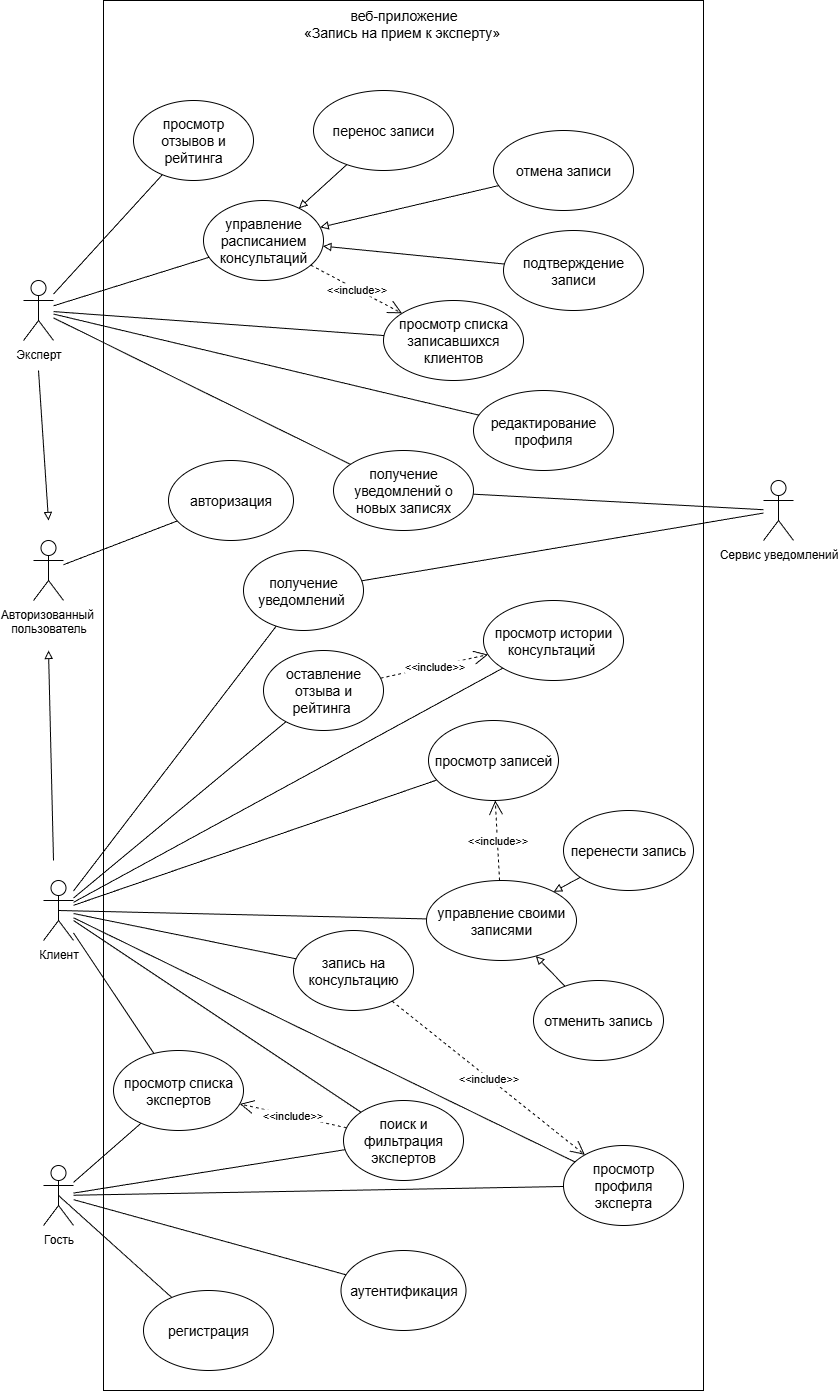

The diagram above was exported from draw.io. Its source (the exported page's mxGraphModel, read from the mxfile embedded in the PNG):
<mxGraphModel dx="2053" dy="1840" grid="1" gridSize="10" guides="1" tooltips="1" connect="1" arrows="1" fold="1" page="1" pageScale="1" pageWidth="827" pageHeight="1169" math="0" shadow="0">
  <root>
    <mxCell id="0" />
    <mxCell id="1" parent="0" />
    <mxCell id="S-ianfmUCEKHEqftMOke-4" value="" style="rounded=0;whiteSpace=wrap;html=1;fillColor=none;" vertex="1" parent="1">
      <mxGeometry x="90" y="-640" width="600" height="1390" as="geometry" />
    </mxCell>
    <mxCell id="S-ianfmUCEKHEqftMOke-28" style="rounded=0;orthogonalLoop=1;jettySize=auto;html=1;endArrow=none;endFill=0;" edge="1" parent="1" source="S-ianfmUCEKHEqftMOke-5" target="S-ianfmUCEKHEqftMOke-31">
      <mxGeometry relative="1" as="geometry" />
    </mxCell>
    <mxCell id="S-ianfmUCEKHEqftMOke-5" value="Гость" style="shape=umlActor;verticalLabelPosition=bottom;verticalAlign=top;html=1;outlineConnect=0;" vertex="1" parent="1">
      <mxGeometry x="30" y="525" width="30" height="60" as="geometry" />
    </mxCell>
    <mxCell id="S-ianfmUCEKHEqftMOke-6" value="Эксперт" style="shape=umlActor;verticalLabelPosition=bottom;verticalAlign=top;html=1;outlineConnect=0;" vertex="1" parent="1">
      <mxGeometry x="10" y="-360" width="30" height="60" as="geometry" />
    </mxCell>
    <mxCell id="S-ianfmUCEKHEqftMOke-7" value="Клиент" style="shape=umlActor;verticalLabelPosition=bottom;verticalAlign=top;html=1;outlineConnect=0;" vertex="1" parent="1">
      <mxGeometry x="30" y="240" width="30" height="60" as="geometry" />
    </mxCell>
    <mxCell id="S-ianfmUCEKHEqftMOke-11" value="регистрация" style="ellipse;whiteSpace=wrap;html=1;fontSize=14;" vertex="1" parent="1">
      <mxGeometry x="130" y="650" width="130" height="80" as="geometry" />
    </mxCell>
    <mxCell id="S-ianfmUCEKHEqftMOke-12" value="авторизация" style="ellipse;whiteSpace=wrap;html=1;fontSize=14;" vertex="1" parent="1">
      <mxGeometry x="155" y="-180" width="125" height="80" as="geometry" />
    </mxCell>
    <mxCell id="S-ianfmUCEKHEqftMOke-13" value="просмотр списка экспертов" style="ellipse;whiteSpace=wrap;html=1;fontSize=14;" vertex="1" parent="1">
      <mxGeometry x="100" y="410" width="130" height="80" as="geometry" />
    </mxCell>
    <mxCell id="S-ianfmUCEKHEqftMOke-14" value="поиск и фильтрация экспертов" style="ellipse;whiteSpace=wrap;html=1;fontSize=14;" vertex="1" parent="1">
      <mxGeometry x="330" y="460" width="120" height="80" as="geometry" />
    </mxCell>
    <mxCell id="S-ianfmUCEKHEqftMOke-15" value="просмотр профиля эксперта" style="ellipse;whiteSpace=wrap;html=1;fontSize=14;" vertex="1" parent="1">
      <mxGeometry x="550" y="505" width="120" height="80" as="geometry" />
    </mxCell>
    <mxCell id="S-ianfmUCEKHEqftMOke-16" value="запись на консультацию" style="ellipse;whiteSpace=wrap;html=1;fontSize=14;" vertex="1" parent="1">
      <mxGeometry x="280" y="290" width="120" height="80" as="geometry" />
    </mxCell>
    <mxCell id="S-ianfmUCEKHEqftMOke-17" value="просмотр записей" style="ellipse;whiteSpace=wrap;html=1;fontSize=14;" vertex="1" parent="1">
      <mxGeometry x="415" y="80" width="130" height="80" as="geometry" />
    </mxCell>
    <mxCell id="S-ianfmUCEKHEqftMOke-18" value="у&lt;span style=&quot;background-color: transparent; color: light-dark(rgb(0, 0, 0), rgb(255, 255, 255));&quot;&gt;правление своими записями&lt;/span&gt;" style="ellipse;whiteSpace=wrap;html=1;fontSize=14;" vertex="1" parent="1">
      <mxGeometry x="413" y="240" width="150" height="80" as="geometry" />
    </mxCell>
    <mxCell id="S-ianfmUCEKHEqftMOke-19" value="оставление отзыва и рейтинга&amp;nbsp;" style="ellipse;whiteSpace=wrap;html=1;fontSize=14;" vertex="1" parent="1">
      <mxGeometry x="250" y="10" width="120" height="80" as="geometry" />
    </mxCell>
    <mxCell id="S-ianfmUCEKHEqftMOke-20" value="просмотр истории консультаций&amp;nbsp;" style="ellipse;whiteSpace=wrap;html=1;fontSize=14;" vertex="1" parent="1">
      <mxGeometry x="470" y="-40" width="140" height="80" as="geometry" />
    </mxCell>
    <mxCell id="S-ianfmUCEKHEqftMOke-21" value="редактирование профиля" style="ellipse;whiteSpace=wrap;html=1;fontSize=14;" vertex="1" parent="1">
      <mxGeometry x="460" y="-250" width="140" height="80" as="geometry" />
    </mxCell>
    <mxCell id="S-ianfmUCEKHEqftMOke-22" value="управление расписанием консультаций" style="ellipse;whiteSpace=wrap;html=1;fontSize=14;" vertex="1" parent="1">
      <mxGeometry x="190" y="-440" width="120" height="80" as="geometry" />
    </mxCell>
    <mxCell id="S-ianfmUCEKHEqftMOke-23" value="просмотр списка записавшихся клиентов" style="ellipse;whiteSpace=wrap;html=1;fontSize=14;" vertex="1" parent="1">
      <mxGeometry x="370" y="-340" width="140" height="80" as="geometry" />
    </mxCell>
    <mxCell id="S-ianfmUCEKHEqftMOke-24" value="перенос записи" style="ellipse;whiteSpace=wrap;html=1;fontSize=14;" vertex="1" parent="1">
      <mxGeometry x="300" y="-550" width="140" height="80" as="geometry" />
    </mxCell>
    <mxCell id="S-ianfmUCEKHEqftMOke-25" value="просмотр отзывов и рейтинга" style="ellipse;whiteSpace=wrap;html=1;fontSize=14;" vertex="1" parent="1">
      <mxGeometry x="120" y="-540" width="120" height="80" as="geometry" />
    </mxCell>
    <mxCell id="S-ianfmUCEKHEqftMOke-26" value="получение уведомлений&amp;nbsp;" style="ellipse;whiteSpace=wrap;html=1;fontSize=14;" vertex="1" parent="1">
      <mxGeometry x="230" y="-90" width="120" height="80" as="geometry" />
    </mxCell>
    <mxCell id="S-ianfmUCEKHEqftMOke-27" value="" style="endArrow=none;html=1;rounded=0;entryX=0.5;entryY=0.5;entryDx=0;entryDy=0;entryPerimeter=0;" edge="1" parent="1" source="S-ianfmUCEKHEqftMOke-11" target="S-ianfmUCEKHEqftMOke-5">
      <mxGeometry width="50" height="50" relative="1" as="geometry">
        <mxPoint x="200" y="750" as="sourcePoint" />
        <mxPoint x="250" y="700" as="targetPoint" />
      </mxGeometry>
    </mxCell>
    <mxCell id="S-ianfmUCEKHEqftMOke-30" style="rounded=0;orthogonalLoop=1;jettySize=auto;html=1;endArrow=none;endFill=0;" edge="1" parent="1" source="S-ianfmUCEKHEqftMOke-79" target="S-ianfmUCEKHEqftMOke-12">
      <mxGeometry relative="1" as="geometry">
        <mxPoint x="50" y="370" as="sourcePoint" />
        <mxPoint x="140" y="375" as="targetPoint" />
      </mxGeometry>
    </mxCell>
    <mxCell id="S-ianfmUCEKHEqftMOke-31" value="аутентификация" style="ellipse;whiteSpace=wrap;html=1;fontSize=14;" vertex="1" parent="1">
      <mxGeometry x="327.5" y="610" width="125" height="80" as="geometry" />
    </mxCell>
    <mxCell id="S-ianfmUCEKHEqftMOke-32" style="rounded=0;orthogonalLoop=1;jettySize=auto;html=1;endArrow=none;endFill=0;" edge="1" parent="1" source="S-ianfmUCEKHEqftMOke-5" target="S-ianfmUCEKHEqftMOke-13">
      <mxGeometry relative="1" as="geometry">
        <mxPoint x="110" y="600" as="sourcePoint" />
        <mxPoint x="243" y="702" as="targetPoint" />
      </mxGeometry>
    </mxCell>
    <mxCell id="S-ianfmUCEKHEqftMOke-33" style="rounded=0;orthogonalLoop=1;jettySize=auto;html=1;endArrow=none;endFill=0;" edge="1" parent="1" source="S-ianfmUCEKHEqftMOke-7" target="S-ianfmUCEKHEqftMOke-13">
      <mxGeometry relative="1" as="geometry">
        <mxPoint x="100" y="539" as="sourcePoint" />
        <mxPoint x="222" y="520" as="targetPoint" />
      </mxGeometry>
    </mxCell>
    <mxCell id="S-ianfmUCEKHEqftMOke-34" style="rounded=0;orthogonalLoop=1;jettySize=auto;html=1;endArrow=none;endFill=0;" edge="1" parent="1" source="S-ianfmUCEKHEqftMOke-5" target="S-ianfmUCEKHEqftMOke-14">
      <mxGeometry relative="1" as="geometry">
        <mxPoint x="100" y="600" as="sourcePoint" />
        <mxPoint x="233" y="702" as="targetPoint" />
      </mxGeometry>
    </mxCell>
    <mxCell id="S-ianfmUCEKHEqftMOke-35" style="rounded=0;orthogonalLoop=1;jettySize=auto;html=1;endArrow=none;endFill=0;" edge="1" parent="1" source="S-ianfmUCEKHEqftMOke-7" target="S-ianfmUCEKHEqftMOke-14">
      <mxGeometry relative="1" as="geometry">
        <mxPoint x="250" y="572" as="sourcePoint" />
        <mxPoint x="461" y="550" as="targetPoint" />
      </mxGeometry>
    </mxCell>
    <mxCell id="S-ianfmUCEKHEqftMOke-36" value="Сервис уведомлений" style="shape=umlActor;verticalLabelPosition=bottom;verticalAlign=top;html=1;outlineConnect=0;" vertex="1" parent="1">
      <mxGeometry x="750" y="-160" width="30" height="60" as="geometry" />
    </mxCell>
    <mxCell id="S-ianfmUCEKHEqftMOke-37" style="rounded=0;orthogonalLoop=1;jettySize=auto;html=1;endArrow=none;endFill=0;" edge="1" parent="1" source="S-ianfmUCEKHEqftMOke-5" target="S-ianfmUCEKHEqftMOke-15">
      <mxGeometry relative="1" as="geometry">
        <mxPoint x="130" y="620" as="sourcePoint" />
        <mxPoint x="263" y="722" as="targetPoint" />
      </mxGeometry>
    </mxCell>
    <mxCell id="S-ianfmUCEKHEqftMOke-38" style="rounded=0;orthogonalLoop=1;jettySize=auto;html=1;endArrow=none;endFill=0;" edge="1" parent="1" source="S-ianfmUCEKHEqftMOke-7" target="S-ianfmUCEKHEqftMOke-15">
      <mxGeometry relative="1" as="geometry">
        <mxPoint x="170" y="360" as="sourcePoint" />
        <mxPoint x="382" y="537" as="targetPoint" />
      </mxGeometry>
    </mxCell>
    <mxCell id="S-ianfmUCEKHEqftMOke-39" style="rounded=0;orthogonalLoop=1;jettySize=auto;html=1;endArrow=none;endFill=0;" edge="1" parent="1" source="S-ianfmUCEKHEqftMOke-7" target="S-ianfmUCEKHEqftMOke-16">
      <mxGeometry relative="1" as="geometry">
        <mxPoint x="60" y="300" as="sourcePoint" />
        <mxPoint x="435" y="520" as="targetPoint" />
      </mxGeometry>
    </mxCell>
    <mxCell id="S-ianfmUCEKHEqftMOke-40" style="rounded=0;orthogonalLoop=1;jettySize=auto;html=1;endArrow=none;endFill=0;exitX=0.5;exitY=0.5;exitDx=0;exitDy=0;exitPerimeter=0;" edge="1" parent="1" source="S-ianfmUCEKHEqftMOke-7" target="S-ianfmUCEKHEqftMOke-18">
      <mxGeometry relative="1" as="geometry">
        <mxPoint x="80" y="300" as="sourcePoint" />
        <mxPoint x="254" y="342" as="targetPoint" />
      </mxGeometry>
    </mxCell>
    <mxCell id="S-ianfmUCEKHEqftMOke-41" value="отменить запись" style="ellipse;whiteSpace=wrap;html=1;fontSize=14;" vertex="1" parent="1">
      <mxGeometry x="520" y="340" width="130" height="80" as="geometry" />
    </mxCell>
    <mxCell id="S-ianfmUCEKHEqftMOke-42" value="перенести запись" style="ellipse;whiteSpace=wrap;html=1;fontSize=14;" vertex="1" parent="1">
      <mxGeometry x="550" y="170" width="130" height="80" as="geometry" />
    </mxCell>
    <mxCell id="S-ianfmUCEKHEqftMOke-44" value="&lt;div&gt;&lt;br&gt;&lt;/div&gt;&lt;div&gt;&lt;br&gt;&lt;/div&gt;" style="html=1;verticalAlign=bottom;endArrow=block;curved=0;rounded=0;endFill=0;" edge="1" parent="1" source="S-ianfmUCEKHEqftMOke-42" target="S-ianfmUCEKHEqftMOke-18">
      <mxGeometry width="80" relative="1" as="geometry">
        <mxPoint x="400" y="-10" as="sourcePoint" />
        <mxPoint x="400" y="180" as="targetPoint" />
        <mxPoint as="offset" />
      </mxGeometry>
    </mxCell>
    <mxCell id="S-ianfmUCEKHEqftMOke-45" value="&lt;div&gt;&lt;br&gt;&lt;/div&gt;&lt;div&gt;&lt;br&gt;&lt;/div&gt;" style="html=1;verticalAlign=bottom;endArrow=block;curved=0;rounded=0;endFill=0;" edge="1" parent="1" source="S-ianfmUCEKHEqftMOke-41" target="S-ianfmUCEKHEqftMOke-18">
      <mxGeometry width="80" relative="1" as="geometry">
        <mxPoint x="489" y="190" as="sourcePoint" />
        <mxPoint x="420" y="241" as="targetPoint" />
        <mxPoint as="offset" />
      </mxGeometry>
    </mxCell>
    <mxCell id="S-ianfmUCEKHEqftMOke-48" style="rounded=0;orthogonalLoop=1;jettySize=auto;html=1;endArrow=none;endFill=0;" edge="1" parent="1" source="S-ianfmUCEKHEqftMOke-7" target="S-ianfmUCEKHEqftMOke-19">
      <mxGeometry relative="1" as="geometry">
        <mxPoint x="90" y="297" as="sourcePoint" />
        <mxPoint x="284" y="260" as="targetPoint" />
      </mxGeometry>
    </mxCell>
    <mxCell id="S-ianfmUCEKHEqftMOke-49" style="rounded=0;orthogonalLoop=1;jettySize=auto;html=1;endArrow=none;endFill=0;" edge="1" parent="1" source="S-ianfmUCEKHEqftMOke-7" target="S-ianfmUCEKHEqftMOke-20">
      <mxGeometry relative="1" as="geometry">
        <mxPoint x="250" y="298" as="sourcePoint" />
        <mxPoint x="462" y="190" as="targetPoint" />
      </mxGeometry>
    </mxCell>
    <mxCell id="S-ianfmUCEKHEqftMOke-50" style="rounded=0;orthogonalLoop=1;jettySize=auto;html=1;endArrow=none;endFill=0;" edge="1" parent="1" source="S-ianfmUCEKHEqftMOke-7" target="S-ianfmUCEKHEqftMOke-26">
      <mxGeometry relative="1" as="geometry">
        <mxPoint x="110" y="280" as="sourcePoint" />
        <mxPoint x="312" y="313" as="targetPoint" />
      </mxGeometry>
    </mxCell>
    <mxCell id="S-ianfmUCEKHEqftMOke-51" style="rounded=0;orthogonalLoop=1;jettySize=auto;html=1;endArrow=none;endFill=0;" edge="1" parent="1" source="S-ianfmUCEKHEqftMOke-26" target="S-ianfmUCEKHEqftMOke-36">
      <mxGeometry relative="1" as="geometry">
        <mxPoint x="610" y="420" as="sourcePoint" />
        <mxPoint x="848" y="574" as="targetPoint" />
      </mxGeometry>
    </mxCell>
    <mxCell id="S-ianfmUCEKHEqftMOke-53" style="rounded=0;orthogonalLoop=1;jettySize=auto;html=1;endArrow=none;endFill=0;" edge="1" parent="1" source="S-ianfmUCEKHEqftMOke-6" target="S-ianfmUCEKHEqftMOke-21">
      <mxGeometry relative="1" as="geometry">
        <mxPoint x="30" y="-110" as="sourcePoint" />
        <mxPoint x="112" y="-83" as="targetPoint" />
      </mxGeometry>
    </mxCell>
    <mxCell id="S-ianfmUCEKHEqftMOke-54" value="получение уведомлений о новых записях" style="ellipse;whiteSpace=wrap;html=1;fontSize=14;" vertex="1" parent="1">
      <mxGeometry x="320" y="-190" width="140" height="80" as="geometry" />
    </mxCell>
    <mxCell id="S-ianfmUCEKHEqftMOke-55" style="rounded=0;orthogonalLoop=1;jettySize=auto;html=1;endArrow=none;endFill=0;" edge="1" parent="1" source="S-ianfmUCEKHEqftMOke-6" target="S-ianfmUCEKHEqftMOke-23">
      <mxGeometry relative="1" as="geometry">
        <mxPoint x="230" y="-240" as="sourcePoint" />
        <mxPoint x="550" y="-232" as="targetPoint" />
      </mxGeometry>
    </mxCell>
    <mxCell id="S-ianfmUCEKHEqftMOke-56" style="rounded=0;orthogonalLoop=1;jettySize=auto;html=1;endArrow=none;endFill=0;" edge="1" parent="1" source="S-ianfmUCEKHEqftMOke-6" target="S-ianfmUCEKHEqftMOke-54">
      <mxGeometry relative="1" as="geometry">
        <mxPoint x="300" y="-210" as="sourcePoint" />
        <mxPoint x="620" y="-202" as="targetPoint" />
      </mxGeometry>
    </mxCell>
    <mxCell id="S-ianfmUCEKHEqftMOke-57" style="rounded=0;orthogonalLoop=1;jettySize=auto;html=1;endArrow=none;endFill=0;" edge="1" parent="1" source="S-ianfmUCEKHEqftMOke-54" target="S-ianfmUCEKHEqftMOke-36">
      <mxGeometry relative="1" as="geometry">
        <mxPoint x="470" y="-110" as="sourcePoint" />
        <mxPoint x="790" y="-102" as="targetPoint" />
      </mxGeometry>
    </mxCell>
    <mxCell id="S-ianfmUCEKHEqftMOke-58" style="rounded=0;orthogonalLoop=1;jettySize=auto;html=1;endArrow=none;endFill=0;" edge="1" parent="1" source="S-ianfmUCEKHEqftMOke-6" target="S-ianfmUCEKHEqftMOke-22">
      <mxGeometry relative="1" as="geometry">
        <mxPoint x="450" y="-90" as="sourcePoint" />
        <mxPoint x="770" y="-82" as="targetPoint" />
      </mxGeometry>
    </mxCell>
    <mxCell id="S-ianfmUCEKHEqftMOke-59" style="rounded=0;orthogonalLoop=1;jettySize=auto;html=1;endArrow=none;endFill=0;" edge="1" parent="1" source="S-ianfmUCEKHEqftMOke-6" target="S-ianfmUCEKHEqftMOke-25">
      <mxGeometry relative="1" as="geometry">
        <mxPoint x="300" y="-300" as="sourcePoint" />
        <mxPoint x="620" y="-292" as="targetPoint" />
      </mxGeometry>
    </mxCell>
    <mxCell id="S-ianfmUCEKHEqftMOke-62" value="&amp;lt;&amp;lt;include&amp;gt;&amp;gt;" style="endArrow=open;endSize=12;dashed=1;html=1;rounded=0;" edge="1" parent="1" source="S-ianfmUCEKHEqftMOke-16" target="S-ianfmUCEKHEqftMOke-15">
      <mxGeometry width="160" relative="1" as="geometry">
        <mxPoint x="770" y="459.41" as="sourcePoint" />
        <mxPoint x="930" y="459.41" as="targetPoint" />
      </mxGeometry>
    </mxCell>
    <mxCell id="S-ianfmUCEKHEqftMOke-63" value="&amp;lt;&amp;lt;include&amp;gt;&amp;gt;" style="endArrow=open;endSize=12;dashed=1;html=1;rounded=0;" edge="1" parent="1" source="S-ianfmUCEKHEqftMOke-14" target="S-ianfmUCEKHEqftMOke-13">
      <mxGeometry width="160" relative="1" as="geometry">
        <mxPoint x="400" y="410" as="sourcePoint" />
        <mxPoint x="560" y="556" as="targetPoint" />
      </mxGeometry>
    </mxCell>
    <mxCell id="S-ianfmUCEKHEqftMOke-64" value="&amp;lt;&amp;lt;include&amp;gt;&amp;gt;" style="endArrow=open;endSize=12;dashed=1;html=1;rounded=0;" edge="1" parent="1" source="S-ianfmUCEKHEqftMOke-19" target="S-ianfmUCEKHEqftMOke-20">
      <mxGeometry width="160" relative="1" as="geometry">
        <mxPoint x="400" y="380" as="sourcePoint" />
        <mxPoint x="592" y="533" as="targetPoint" />
      </mxGeometry>
    </mxCell>
    <mxCell id="S-ianfmUCEKHEqftMOke-65" style="rounded=0;orthogonalLoop=1;jettySize=auto;html=1;endArrow=none;endFill=0;" edge="1" parent="1" source="S-ianfmUCEKHEqftMOke-7" target="S-ianfmUCEKHEqftMOke-17">
      <mxGeometry relative="1" as="geometry">
        <mxPoint x="290" y="270" as="sourcePoint" />
        <mxPoint x="655" y="278" as="targetPoint" />
      </mxGeometry>
    </mxCell>
    <mxCell id="S-ianfmUCEKHEqftMOke-66" value="&amp;lt;&amp;lt;include&amp;gt;&amp;gt;" style="endArrow=open;endSize=12;dashed=1;html=1;rounded=0;" edge="1" parent="1" source="S-ianfmUCEKHEqftMOke-18" target="S-ianfmUCEKHEqftMOke-17">
      <mxGeometry width="160" relative="1" as="geometry">
        <mxPoint x="410" y="380" as="sourcePoint" />
        <mxPoint x="602" y="533" as="targetPoint" />
      </mxGeometry>
    </mxCell>
    <mxCell id="S-ianfmUCEKHEqftMOke-67" value="&amp;lt;&amp;lt;include&amp;gt;&amp;gt;" style="endArrow=open;endSize=12;dashed=1;html=1;rounded=0;" edge="1" parent="1" source="S-ianfmUCEKHEqftMOke-22" target="S-ianfmUCEKHEqftMOke-23">
      <mxGeometry width="160" relative="1" as="geometry">
        <mxPoint x="540" y="-420" as="sourcePoint" />
        <mxPoint x="732" y="-267" as="targetPoint" />
      </mxGeometry>
    </mxCell>
    <mxCell id="S-ianfmUCEKHEqftMOke-68" value="отмена записи" style="ellipse;whiteSpace=wrap;html=1;fontSize=14;" vertex="1" parent="1">
      <mxGeometry x="480" y="-510" width="140" height="80" as="geometry" />
    </mxCell>
    <mxCell id="S-ianfmUCEKHEqftMOke-69" value="подтверждение записи" style="ellipse;whiteSpace=wrap;html=1;fontSize=14;" vertex="1" parent="1">
      <mxGeometry x="490" y="-410" width="140" height="80" as="geometry" />
    </mxCell>
    <mxCell id="S-ianfmUCEKHEqftMOke-71" value="&lt;div&gt;&lt;br&gt;&lt;/div&gt;&lt;div&gt;&lt;br&gt;&lt;/div&gt;" style="html=1;verticalAlign=bottom;endArrow=block;curved=0;rounded=0;endFill=0;" edge="1" parent="1" source="S-ianfmUCEKHEqftMOke-24" target="S-ianfmUCEKHEqftMOke-22">
      <mxGeometry width="80" relative="1" as="geometry">
        <mxPoint x="639" y="-630" as="sourcePoint" />
        <mxPoint x="610" y="-660" as="targetPoint" />
        <mxPoint as="offset" />
      </mxGeometry>
    </mxCell>
    <mxCell id="S-ianfmUCEKHEqftMOke-72" value="&lt;div&gt;&lt;br&gt;&lt;/div&gt;&lt;div&gt;&lt;br&gt;&lt;/div&gt;" style="html=1;verticalAlign=bottom;endArrow=block;curved=0;rounded=0;endFill=0;" edge="1" parent="1" source="S-ianfmUCEKHEqftMOke-68" target="S-ianfmUCEKHEqftMOke-22">
      <mxGeometry width="80" relative="1" as="geometry">
        <mxPoint x="529" y="-600" as="sourcePoint" />
        <mxPoint x="500" y="-630" as="targetPoint" />
        <mxPoint as="offset" />
      </mxGeometry>
    </mxCell>
    <mxCell id="S-ianfmUCEKHEqftMOke-73" value="&lt;div&gt;&lt;br&gt;&lt;/div&gt;&lt;div&gt;&lt;br&gt;&lt;/div&gt;" style="html=1;verticalAlign=bottom;endArrow=block;curved=0;rounded=0;endFill=0;" edge="1" parent="1" source="S-ianfmUCEKHEqftMOke-69" target="S-ianfmUCEKHEqftMOke-22">
      <mxGeometry width="80" relative="1" as="geometry">
        <mxPoint x="559" y="-580" as="sourcePoint" />
        <mxPoint x="530" y="-610" as="targetPoint" />
        <mxPoint as="offset" />
      </mxGeometry>
    </mxCell>
    <mxCell id="S-ianfmUCEKHEqftMOke-79" value="Авторизованный&amp;nbsp;&lt;div&gt;пользователь&lt;/div&gt;" style="shape=umlActor;verticalLabelPosition=bottom;verticalAlign=top;html=1;outlineConnect=0;" vertex="1" parent="1">
      <mxGeometry x="20" y="-100" width="30" height="60" as="geometry" />
    </mxCell>
    <mxCell id="S-ianfmUCEKHEqftMOke-83" value="&lt;div&gt;&lt;br&gt;&lt;/div&gt;&lt;div&gt;&lt;br&gt;&lt;/div&gt;" style="html=1;verticalAlign=bottom;endArrow=block;curved=0;rounded=0;endFill=0;" edge="1" parent="1">
      <mxGeometry width="80" relative="1" as="geometry">
        <mxPoint x="25" y="-270" as="sourcePoint" />
        <mxPoint x="35" y="-120" as="targetPoint" />
        <mxPoint as="offset" />
      </mxGeometry>
    </mxCell>
    <mxCell id="S-ianfmUCEKHEqftMOke-85" value="&lt;div&gt;&lt;br&gt;&lt;/div&gt;&lt;div&gt;&lt;br&gt;&lt;/div&gt;" style="html=1;verticalAlign=bottom;endArrow=block;curved=0;rounded=0;endFill=0;" edge="1" parent="1">
      <mxGeometry width="80" relative="1" as="geometry">
        <mxPoint x="40" y="220" as="sourcePoint" />
        <mxPoint x="35" y="10" as="targetPoint" />
        <mxPoint as="offset" />
      </mxGeometry>
    </mxCell>
    <mxCell id="S-ianfmUCEKHEqftMOke-88" value="веб-приложение&lt;br&gt;«Запись на прием к эксперту»&amp;nbsp;" style="text;align=center;verticalAlign=middle;spacingLeft=3;spacingRight=3;strokeColor=none;rotatable=0;points=[[0,0.5],[1,0.5]];portConstraint=eastwest;html=1;fontSize=14;" vertex="1" parent="1">
      <mxGeometry x="275" y="-630" width="230" height="26" as="geometry" />
    </mxCell>
  </root>
</mxGraphModel>